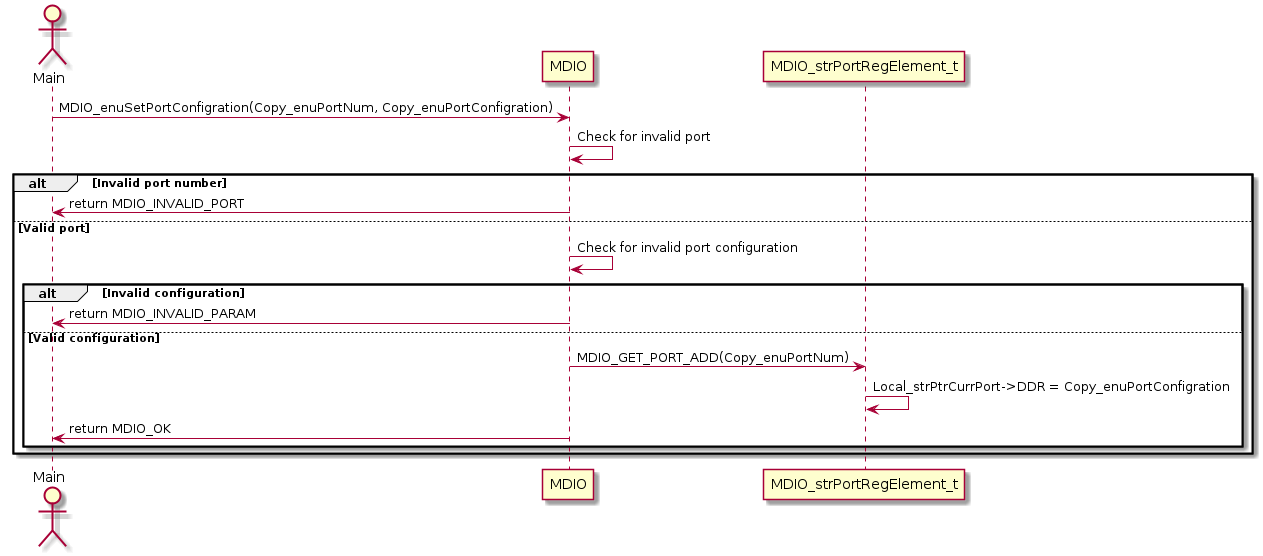

The diagram above was rendered by PlantUML. Its source (embedded in the PNG):
@startuml
actor "Main" as Main
participant "MDIO" as MDIO
participant "MDIO_strPortRegElement_t" as PortReg

Main -> MDIO: MDIO_enuSetPortConfigration(Copy_enuPortNum, Copy_enuPortConfigration)
MDIO -> MDIO: Check for invalid port
alt Invalid port number
    MDIO -> Main: return MDIO_INVALID_PORT
else Valid port
    MDIO -> MDIO: Check for invalid port configuration
    alt Invalid configuration
        MDIO -> Main: return MDIO_INVALID_PARAM
    else Valid configuration
        MDIO -> PortReg: MDIO_GET_PORT_ADD(Copy_enuPortNum)
        PortReg -> PortReg: Local_strPtrCurrPort->DDR = Copy_enuPortConfigration
        MDIO -> Main: return MDIO_OK
    end
end
@enduml